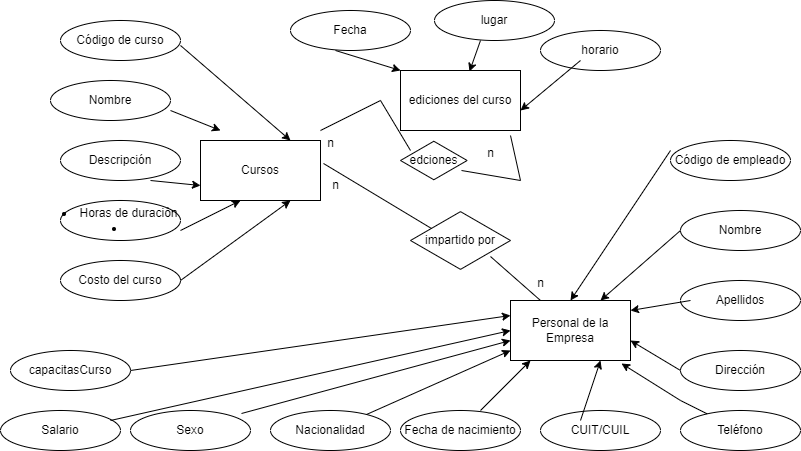

The diagram above was exported from draw.io. Its source (the exported page's mxGraphModel, read from the mxfile embedded in the PNG):
<mxGraphModel dx="1707" dy="468" grid="1" gridSize="10" guides="1" tooltips="1" connect="1" arrows="1" fold="1" page="1" pageScale="1" pageWidth="827" pageHeight="1169" math="0" shadow="0">
  <root>
    <mxCell id="0" />
    <mxCell id="1" parent="0" />
    <mxCell id="PO9GmJnNyULVnzMPu1cH-15" value="Nacionalidad" style="ellipse;whiteSpace=wrap;html=1;" vertex="1" parent="1">
      <mxGeometry x="250" y="430" width="120" height="40" as="geometry" />
    </mxCell>
    <mxCell id="PO9GmJnNyULVnzMPu1cH-16" value="Fecha de nacimiento" style="ellipse;whiteSpace=wrap;html=1;" vertex="1" parent="1">
      <mxGeometry x="380" y="430" width="120" height="40" as="geometry" />
    </mxCell>
    <mxCell id="PO9GmJnNyULVnzMPu1cH-17" value="CUIT/CUIL" style="ellipse;whiteSpace=wrap;html=1;" vertex="1" parent="1">
      <mxGeometry x="520" y="430" width="120" height="40" as="geometry" />
    </mxCell>
    <mxCell id="PO9GmJnNyULVnzMPu1cH-18" value="Código de empleado" style="ellipse;whiteSpace=wrap;html=1;" vertex="1" parent="1">
      <mxGeometry x="650" y="160" width="120" height="40" as="geometry" />
    </mxCell>
    <mxCell id="PO9GmJnNyULVnzMPu1cH-35" style="edgeStyle=orthogonalEdgeStyle;rounded=0;orthogonalLoop=1;jettySize=auto;html=1;exitX=0.5;exitY=0;exitDx=0;exitDy=0;" edge="1" parent="1" source="PO9GmJnNyULVnzMPu1cH-19">
      <mxGeometry relative="1" as="geometry">
        <mxPoint x="720" y="240" as="targetPoint" />
      </mxGeometry>
    </mxCell>
    <mxCell id="PO9GmJnNyULVnzMPu1cH-19" value="Nombre" style="ellipse;whiteSpace=wrap;html=1;" vertex="1" parent="1">
      <mxGeometry x="660" y="230" width="120" height="40" as="geometry" />
    </mxCell>
    <mxCell id="PO9GmJnNyULVnzMPu1cH-20" value="Apellidos" style="ellipse;whiteSpace=wrap;html=1;" vertex="1" parent="1">
      <mxGeometry x="660" y="300" width="120" height="40" as="geometry" />
    </mxCell>
    <mxCell id="PO9GmJnNyULVnzMPu1cH-21" value="Dirección" style="ellipse;whiteSpace=wrap;html=1;" vertex="1" parent="1">
      <mxGeometry x="660" y="370" width="120" height="40" as="geometry" />
    </mxCell>
    <mxCell id="PO9GmJnNyULVnzMPu1cH-22" value="Teléfono" style="ellipse;whiteSpace=wrap;html=1;" vertex="1" parent="1">
      <mxGeometry x="660" y="430" width="120" height="40" as="geometry" />
    </mxCell>
    <mxCell id="PO9GmJnNyULVnzMPu1cH-23" value="horario" style="ellipse;whiteSpace=wrap;html=1;" vertex="1" parent="1">
      <mxGeometry x="520" y="50" width="120" height="40" as="geometry" />
    </mxCell>
    <mxCell id="PO9GmJnNyULVnzMPu1cH-24" value="lugar" style="ellipse;whiteSpace=wrap;html=1;" vertex="1" parent="1">
      <mxGeometry x="414" y="20" width="120" height="40" as="geometry" />
    </mxCell>
    <mxCell id="PO9GmJnNyULVnzMPu1cH-25" value="Fecha" style="ellipse;whiteSpace=wrap;html=1;" vertex="1" parent="1">
      <mxGeometry x="270" y="30" width="120" height="40" as="geometry" />
    </mxCell>
    <mxCell id="PO9GmJnNyULVnzMPu1cH-26" value="Costo del curso" style="ellipse;whiteSpace=wrap;html=1;" vertex="1" parent="1">
      <mxGeometry x="40" y="280" width="120" height="40" as="geometry" />
    </mxCell>
    <mxCell id="PO9GmJnNyULVnzMPu1cH-27" value="&lt;li&gt;Horas de duración&lt;/li&gt;&lt;li&gt;&lt;/li&gt;" style="ellipse;whiteSpace=wrap;html=1;" vertex="1" parent="1">
      <mxGeometry x="40" y="220" width="120" height="40" as="geometry" />
    </mxCell>
    <mxCell id="PO9GmJnNyULVnzMPu1cH-28" value="Descripción" style="ellipse;whiteSpace=wrap;html=1;" vertex="1" parent="1">
      <mxGeometry x="40" y="160" width="120" height="40" as="geometry" />
    </mxCell>
    <mxCell id="PO9GmJnNyULVnzMPu1cH-29" value="Nombre" style="ellipse;whiteSpace=wrap;html=1;" vertex="1" parent="1">
      <mxGeometry x="30" y="100" width="120" height="40" as="geometry" />
    </mxCell>
    <mxCell id="PO9GmJnNyULVnzMPu1cH-30" value="Código de curso" style="ellipse;whiteSpace=wrap;html=1;" vertex="1" parent="1">
      <mxGeometry x="40" y="40" width="120" height="40" as="geometry" />
    </mxCell>
    <mxCell id="PO9GmJnNyULVnzMPu1cH-31" value="Personal de la Empresa" style="rounded=0;whiteSpace=wrap;html=1;" vertex="1" parent="1">
      <mxGeometry x="490" y="320" width="120" height="60" as="geometry" />
    </mxCell>
    <mxCell id="PO9GmJnNyULVnzMPu1cH-32" value="ediciones del curso" style="rounded=0;whiteSpace=wrap;html=1;" vertex="1" parent="1">
      <mxGeometry x="380" y="90" width="120" height="60" as="geometry" />
    </mxCell>
    <mxCell id="PO9GmJnNyULVnzMPu1cH-33" value="Cursos" style="rounded=0;whiteSpace=wrap;html=1;" vertex="1" parent="1">
      <mxGeometry x="180" y="160" width="120" height="60" as="geometry" />
    </mxCell>
    <mxCell id="PO9GmJnNyULVnzMPu1cH-36" value="capacitasCurso" style="ellipse;whiteSpace=wrap;html=1;" vertex="1" parent="1">
      <mxGeometry x="-10" y="370" width="120" height="40" as="geometry" />
    </mxCell>
    <mxCell id="PO9GmJnNyULVnzMPu1cH-37" value="Salario" style="ellipse;whiteSpace=wrap;html=1;" vertex="1" parent="1">
      <mxGeometry x="-20" y="430" width="120" height="40" as="geometry" />
    </mxCell>
    <mxCell id="PO9GmJnNyULVnzMPu1cH-38" value="Sexo" style="ellipse;whiteSpace=wrap;html=1;" vertex="1" parent="1">
      <mxGeometry x="110" y="430" width="120" height="40" as="geometry" />
    </mxCell>
    <mxCell id="PO9GmJnNyULVnzMPu1cH-39" value="" style="endArrow=classic;html=1;rounded=0;entryX=0.925;entryY=1.05;entryDx=0;entryDy=0;entryPerimeter=0;" edge="1" parent="1" source="PO9GmJnNyULVnzMPu1cH-22" target="PO9GmJnNyULVnzMPu1cH-31">
      <mxGeometry width="50" height="50" relative="1" as="geometry">
        <mxPoint x="610" y="430" as="sourcePoint" />
        <mxPoint x="660" y="380" as="targetPoint" />
        <Array as="points">
          <mxPoint x="660" y="420" />
        </Array>
      </mxGeometry>
    </mxCell>
    <mxCell id="PO9GmJnNyULVnzMPu1cH-40" value="" style="endArrow=classic;html=1;rounded=0;entryX=0.75;entryY=1;entryDx=0;entryDy=0;" edge="1" parent="1" target="PO9GmJnNyULVnzMPu1cH-31">
      <mxGeometry width="50" height="50" relative="1" as="geometry">
        <mxPoint x="560" y="440" as="sourcePoint" />
        <mxPoint x="610" y="390" as="targetPoint" />
      </mxGeometry>
    </mxCell>
    <mxCell id="PO9GmJnNyULVnzMPu1cH-41" value="" style="endArrow=classic;html=1;rounded=0;" edge="1" parent="1">
      <mxGeometry width="50" height="50" relative="1" as="geometry">
        <mxPoint x="460" y="430" as="sourcePoint" />
        <mxPoint x="510" y="380" as="targetPoint" />
      </mxGeometry>
    </mxCell>
    <mxCell id="PO9GmJnNyULVnzMPu1cH-42" value="" style="endArrow=classic;html=1;rounded=0;" edge="1" parent="1" source="PO9GmJnNyULVnzMPu1cH-15">
      <mxGeometry width="50" height="50" relative="1" as="geometry">
        <mxPoint x="440" y="420" as="sourcePoint" />
        <mxPoint x="490" y="370" as="targetPoint" />
      </mxGeometry>
    </mxCell>
    <mxCell id="PO9GmJnNyULVnzMPu1cH-43" value="" style="endArrow=classic;html=1;rounded=0;exitX=0.925;exitY=0.075;exitDx=0;exitDy=0;exitPerimeter=0;" edge="1" parent="1" source="PO9GmJnNyULVnzMPu1cH-38">
      <mxGeometry width="50" height="50" relative="1" as="geometry">
        <mxPoint x="440" y="410" as="sourcePoint" />
        <mxPoint x="490" y="360" as="targetPoint" />
      </mxGeometry>
    </mxCell>
    <mxCell id="PO9GmJnNyULVnzMPu1cH-44" value="" style="endArrow=classic;html=1;rounded=0;entryX=0;entryY=0.5;entryDx=0;entryDy=0;" edge="1" parent="1" target="PO9GmJnNyULVnzMPu1cH-31">
      <mxGeometry width="50" height="50" relative="1" as="geometry">
        <mxPoint x="90" y="440" as="sourcePoint" />
        <mxPoint x="140" y="390" as="targetPoint" />
      </mxGeometry>
    </mxCell>
    <mxCell id="PO9GmJnNyULVnzMPu1cH-45" value="" style="endArrow=classic;html=1;rounded=0;entryX=0;entryY=0.25;entryDx=0;entryDy=0;" edge="1" parent="1" target="PO9GmJnNyULVnzMPu1cH-31">
      <mxGeometry width="50" height="50" relative="1" as="geometry">
        <mxPoint x="110" y="390" as="sourcePoint" />
        <mxPoint x="160" y="340" as="targetPoint" />
      </mxGeometry>
    </mxCell>
    <mxCell id="PO9GmJnNyULVnzMPu1cH-47" value="" style="endArrow=classic;html=1;rounded=0;" edge="1" parent="1">
      <mxGeometry width="50" height="50" relative="1" as="geometry">
        <mxPoint x="150" y="130" as="sourcePoint" />
        <mxPoint x="200" y="150" as="targetPoint" />
      </mxGeometry>
    </mxCell>
    <mxCell id="PO9GmJnNyULVnzMPu1cH-48" value="" style="endArrow=classic;html=1;rounded=0;entryX=0.75;entryY=0;entryDx=0;entryDy=0;" edge="1" parent="1" target="PO9GmJnNyULVnzMPu1cH-33">
      <mxGeometry width="50" height="50" relative="1" as="geometry">
        <mxPoint x="160" y="65" as="sourcePoint" />
        <mxPoint x="210" y="15" as="targetPoint" />
      </mxGeometry>
    </mxCell>
    <mxCell id="PO9GmJnNyULVnzMPu1cH-49" value="" style="endArrow=classic;html=1;rounded=0;exitX=1;exitY=0.75;exitDx=0;exitDy=0;exitPerimeter=0;" edge="1" parent="1" source="PO9GmJnNyULVnzMPu1cH-27">
      <mxGeometry width="50" height="50" relative="1" as="geometry">
        <mxPoint x="170" y="270" as="sourcePoint" />
        <mxPoint x="220" y="220" as="targetPoint" />
      </mxGeometry>
    </mxCell>
    <mxCell id="PO9GmJnNyULVnzMPu1cH-50" value="" style="endArrow=classic;html=1;rounded=0;entryX=0.75;entryY=1;entryDx=0;entryDy=0;" edge="1" parent="1" target="PO9GmJnNyULVnzMPu1cH-33">
      <mxGeometry width="50" height="50" relative="1" as="geometry">
        <mxPoint x="160" y="300" as="sourcePoint" />
        <mxPoint x="210" y="250" as="targetPoint" />
      </mxGeometry>
    </mxCell>
    <mxCell id="PO9GmJnNyULVnzMPu1cH-51" value="" style="endArrow=classic;html=1;rounded=0;" edge="1" parent="1">
      <mxGeometry width="50" height="50" relative="1" as="geometry">
        <mxPoint x="660" y="390" as="sourcePoint" />
        <mxPoint x="610" y="360" as="targetPoint" />
      </mxGeometry>
    </mxCell>
    <mxCell id="PO9GmJnNyULVnzMPu1cH-52" value="" style="endArrow=classic;html=1;rounded=0;" edge="1" parent="1">
      <mxGeometry width="50" height="50" relative="1" as="geometry">
        <mxPoint x="670" y="320" as="sourcePoint" />
        <mxPoint x="610" y="330" as="targetPoint" />
      </mxGeometry>
    </mxCell>
    <mxCell id="PO9GmJnNyULVnzMPu1cH-53" value="" style="endArrow=classic;html=1;rounded=0;entryX=0.75;entryY=0;entryDx=0;entryDy=0;" edge="1" parent="1" target="PO9GmJnNyULVnzMPu1cH-31">
      <mxGeometry width="50" height="50" relative="1" as="geometry">
        <mxPoint x="660" y="250" as="sourcePoint" />
        <mxPoint x="610" y="300" as="targetPoint" />
      </mxGeometry>
    </mxCell>
    <mxCell id="PO9GmJnNyULVnzMPu1cH-54" value="" style="endArrow=classic;html=1;rounded=0;exitX=0;exitY=0.25;exitDx=0;exitDy=0;exitPerimeter=0;entryX=0.5;entryY=0;entryDx=0;entryDy=0;" edge="1" parent="1" source="PO9GmJnNyULVnzMPu1cH-18" target="PO9GmJnNyULVnzMPu1cH-31">
      <mxGeometry width="50" height="50" relative="1" as="geometry">
        <mxPoint x="550" y="310" as="sourcePoint" />
        <mxPoint x="600" y="260" as="targetPoint" />
      </mxGeometry>
    </mxCell>
    <mxCell id="PO9GmJnNyULVnzMPu1cH-55" value="" style="endArrow=classic;html=1;rounded=0;entryX=0.575;entryY=0.017;entryDx=0;entryDy=0;entryPerimeter=0;" edge="1" parent="1" target="PO9GmJnNyULVnzMPu1cH-32">
      <mxGeometry width="50" height="50" relative="1" as="geometry">
        <mxPoint x="460" y="60" as="sourcePoint" />
        <mxPoint x="450" y="110" as="targetPoint" />
      </mxGeometry>
    </mxCell>
    <mxCell id="PO9GmJnNyULVnzMPu1cH-56" value="" style="endArrow=classic;html=1;rounded=0;" edge="1" parent="1">
      <mxGeometry width="50" height="50" relative="1" as="geometry">
        <mxPoint x="560" y="80" as="sourcePoint" />
        <mxPoint x="500" y="130" as="targetPoint" />
      </mxGeometry>
    </mxCell>
    <mxCell id="PO9GmJnNyULVnzMPu1cH-57" value="" style="endArrow=classic;html=1;rounded=0;" edge="1" parent="1">
      <mxGeometry width="50" height="50" relative="1" as="geometry">
        <mxPoint x="315" y="70" as="sourcePoint" />
        <mxPoint x="380" y="90" as="targetPoint" />
      </mxGeometry>
    </mxCell>
    <mxCell id="PO9GmJnNyULVnzMPu1cH-59" value="" style="endArrow=classic;html=1;rounded=0;entryX=0;entryY=0.75;entryDx=0;entryDy=0;" edge="1" parent="1" target="PO9GmJnNyULVnzMPu1cH-33">
      <mxGeometry width="50" height="50" relative="1" as="geometry">
        <mxPoint x="130" y="200" as="sourcePoint" />
        <mxPoint x="180" y="150" as="targetPoint" />
      </mxGeometry>
    </mxCell>
    <mxCell id="PO9GmJnNyULVnzMPu1cH-60" value="edciones" style="html=1;whiteSpace=wrap;aspect=fixed;shape=isoRectangle;" vertex="1" parent="1">
      <mxGeometry x="380" y="160" width="66.67" height="40" as="geometry" />
    </mxCell>
    <mxCell id="PO9GmJnNyULVnzMPu1cH-61" value="impartido por" style="html=1;whiteSpace=wrap;aspect=fixed;shape=isoRectangle;" vertex="1" parent="1">
      <mxGeometry x="390" y="230" width="100" height="60" as="geometry" />
    </mxCell>
    <mxCell id="PO9GmJnNyULVnzMPu1cH-62" value="" style="endArrow=none;html=1;rounded=0;entryX=0.25;entryY=0;entryDx=0;entryDy=0;exitX=0.8;exitY=0.767;exitDx=0;exitDy=0;exitPerimeter=0;" edge="1" parent="1" source="PO9GmJnNyULVnzMPu1cH-61" target="PO9GmJnNyULVnzMPu1cH-31">
      <mxGeometry width="50" height="50" relative="1" as="geometry">
        <mxPoint x="400" y="270" as="sourcePoint" />
        <mxPoint x="450" y="220" as="targetPoint" />
      </mxGeometry>
    </mxCell>
    <mxCell id="PO9GmJnNyULVnzMPu1cH-63" value="" style="endArrow=none;html=1;rounded=0;entryX=1.025;entryY=0.383;entryDx=0;entryDy=0;entryPerimeter=0;exitX=0.21;exitY=0.3;exitDx=0;exitDy=0;exitPerimeter=0;" edge="1" parent="1" source="PO9GmJnNyULVnzMPu1cH-61" target="PO9GmJnNyULVnzMPu1cH-33">
      <mxGeometry width="50" height="50" relative="1" as="geometry">
        <mxPoint x="400" y="270" as="sourcePoint" />
        <mxPoint x="450" y="220" as="targetPoint" />
      </mxGeometry>
    </mxCell>
    <mxCell id="PO9GmJnNyULVnzMPu1cH-64" value="n" style="text;html=1;align=center;verticalAlign=middle;resizable=0;points=[];autosize=1;strokeColor=none;fillColor=none;" vertex="1" parent="1">
      <mxGeometry x="300" y="190" width="30" height="30" as="geometry" />
    </mxCell>
    <mxCell id="PO9GmJnNyULVnzMPu1cH-65" value="n" style="text;html=1;align=center;verticalAlign=middle;resizable=0;points=[];autosize=1;strokeColor=none;fillColor=none;" vertex="1" parent="1">
      <mxGeometry x="505" y="288" width="30" height="30" as="geometry" />
    </mxCell>
    <mxCell id="PO9GmJnNyULVnzMPu1cH-66" value="" style="endArrow=none;html=1;rounded=0;exitX=0.915;exitY=0.75;exitDx=0;exitDy=0;exitPerimeter=0;" edge="1" parent="1" source="PO9GmJnNyULVnzMPu1cH-60">
      <mxGeometry width="50" height="50" relative="1" as="geometry">
        <mxPoint x="440" y="205" as="sourcePoint" />
        <mxPoint x="490" y="155" as="targetPoint" />
        <Array as="points">
          <mxPoint x="500" y="200" />
        </Array>
      </mxGeometry>
    </mxCell>
    <mxCell id="PO9GmJnNyULVnzMPu1cH-67" value="" style="endArrow=none;html=1;rounded=0;" edge="1" parent="1">
      <mxGeometry width="50" height="50" relative="1" as="geometry">
        <mxPoint x="300" y="150" as="sourcePoint" />
        <mxPoint x="390" y="170" as="targetPoint" />
        <Array as="points">
          <mxPoint x="360" y="120" />
        </Array>
      </mxGeometry>
    </mxCell>
    <mxCell id="PO9GmJnNyULVnzMPu1cH-68" value="n" style="text;html=1;align=center;verticalAlign=middle;resizable=0;points=[];autosize=1;strokeColor=none;fillColor=none;" vertex="1" parent="1">
      <mxGeometry x="295" y="148" width="30" height="30" as="geometry" />
    </mxCell>
    <mxCell id="PO9GmJnNyULVnzMPu1cH-69" value="n" style="text;html=1;align=center;verticalAlign=middle;resizable=0;points=[];autosize=1;strokeColor=none;fillColor=none;" vertex="1" parent="1">
      <mxGeometry x="455" y="158" width="30" height="30" as="geometry" />
    </mxCell>
  </root>
</mxGraphModel>